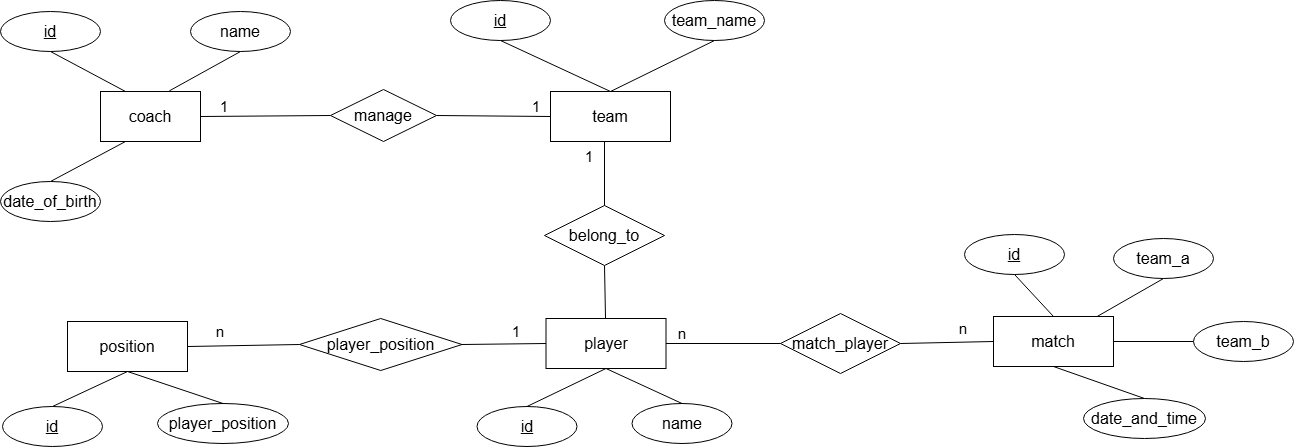

The diagram above was exported from draw.io. Its source (the exported page's mxGraphModel, read from the mxfile embedded in the PNG):
<mxGraphModel dx="1500" dy="596" grid="0" gridSize="10" guides="1" tooltips="1" connect="1" arrows="1" fold="1" page="1" pageScale="1" pageWidth="3300" pageHeight="4681" math="0" shadow="0">
  <root>
    <mxCell id="0" />
    <mxCell id="1" parent="0" />
    <mxCell id="nhZszY3w58BDsPW0Azv8-1" value="coach" style="rounded=0;whiteSpace=wrap;html=1;fontSize=16;" vertex="1" parent="1">
      <mxGeometry x="150" y="200" width="100" height="50" as="geometry" />
    </mxCell>
    <mxCell id="nhZszY3w58BDsPW0Azv8-2" value="team" style="rounded=0;whiteSpace=wrap;html=1;fontSize=16;" vertex="1" parent="1">
      <mxGeometry x="600" y="200" width="120" height="50" as="geometry" />
    </mxCell>
    <mxCell id="nhZszY3w58BDsPW0Azv8-3" value="id" style="ellipse;whiteSpace=wrap;html=1;align=center;fontStyle=4;fontSize=16;" vertex="1" parent="1">
      <mxGeometry x="50" y="120" width="100" height="40" as="geometry" />
    </mxCell>
    <mxCell id="nhZszY3w58BDsPW0Azv8-4" value="id" style="ellipse;whiteSpace=wrap;html=1;align=center;fontStyle=4;fontSize=16;" vertex="1" parent="1">
      <mxGeometry x="500" y="109" width="100" height="40" as="geometry" />
    </mxCell>
    <mxCell id="nhZszY3w58BDsPW0Azv8-5" value="name" style="ellipse;whiteSpace=wrap;html=1;align=center;fontSize=16;" vertex="1" parent="1">
      <mxGeometry x="240" y="120" width="100" height="40" as="geometry" />
    </mxCell>
    <mxCell id="nhZszY3w58BDsPW0Azv8-6" value="" style="endArrow=none;html=1;rounded=0;entryX=0.5;entryY=1;entryDx=0;entryDy=0;exitX=0.25;exitY=0;exitDx=0;exitDy=0;fontSize=16;" edge="1" parent="1" source="nhZszY3w58BDsPW0Azv8-1" target="nhZszY3w58BDsPW0Azv8-3">
      <mxGeometry relative="1" as="geometry">
        <mxPoint x="330" y="290" as="sourcePoint" />
        <mxPoint x="490" y="290" as="targetPoint" />
      </mxGeometry>
    </mxCell>
    <mxCell id="nhZszY3w58BDsPW0Azv8-7" value="" style="endArrow=none;html=1;rounded=0;entryX=0.5;entryY=1;entryDx=0;entryDy=0;exitX=0.688;exitY=-0.012;exitDx=0;exitDy=0;exitPerimeter=0;fontSize=16;" edge="1" parent="1" source="nhZszY3w58BDsPW0Azv8-1" target="nhZszY3w58BDsPW0Azv8-5">
      <mxGeometry relative="1" as="geometry">
        <mxPoint x="185" y="210" as="sourcePoint" />
        <mxPoint x="110" y="170" as="targetPoint" />
      </mxGeometry>
    </mxCell>
    <mxCell id="nhZszY3w58BDsPW0Azv8-8" value="" style="endArrow=none;html=1;rounded=0;entryX=0.5;entryY=1;entryDx=0;entryDy=0;exitX=0.5;exitY=0;exitDx=0;exitDy=0;fontSize=16;" edge="1" parent="1" source="nhZszY3w58BDsPW0Azv8-2" target="nhZszY3w58BDsPW0Azv8-4">
      <mxGeometry relative="1" as="geometry">
        <mxPoint x="420" y="290" as="sourcePoint" />
        <mxPoint x="580" y="290" as="targetPoint" />
      </mxGeometry>
    </mxCell>
    <mxCell id="nhZszY3w58BDsPW0Azv8-9" value="1" style="text;html=1;align=center;verticalAlign=middle;whiteSpace=wrap;rounded=0;fontSize=15;" vertex="1" parent="1">
      <mxGeometry x="556" y="200" width="60" height="30" as="geometry" />
    </mxCell>
    <mxCell id="nhZszY3w58BDsPW0Azv8-10" value="1" style="text;html=1;align=center;verticalAlign=middle;whiteSpace=wrap;rounded=0;fontSize=15;" vertex="1" parent="1">
      <mxGeometry x="244" y="200" width="60" height="30" as="geometry" />
    </mxCell>
    <mxCell id="nhZszY3w58BDsPW0Azv8-11" value="team_name" style="ellipse;whiteSpace=wrap;html=1;align=center;fontSize=16;" vertex="1" parent="1">
      <mxGeometry x="714" y="109" width="100" height="40" as="geometry" />
    </mxCell>
    <mxCell id="nhZszY3w58BDsPW0Azv8-12" value="" style="endArrow=none;html=1;rounded=0;entryX=0.5;entryY=1;entryDx=0;entryDy=0;exitX=0.5;exitY=0;exitDx=0;exitDy=0;fontSize=16;" edge="1" parent="1" source="nhZszY3w58BDsPW0Azv8-2" target="nhZszY3w58BDsPW0Azv8-11">
      <mxGeometry relative="1" as="geometry">
        <mxPoint x="670" y="210" as="sourcePoint" />
        <mxPoint x="750" y="170" as="targetPoint" />
      </mxGeometry>
    </mxCell>
    <mxCell id="nhZszY3w58BDsPW0Azv8-13" value="manage" style="shape=rhombus;perimeter=rhombusPerimeter;whiteSpace=wrap;html=1;align=center;fontSize=16;" vertex="1" parent="1">
      <mxGeometry x="380" y="198" width="106" height="52" as="geometry" />
    </mxCell>
    <mxCell id="nhZszY3w58BDsPW0Azv8-14" value="" style="endArrow=none;html=1;rounded=0;exitX=1;exitY=0.5;exitDx=0;exitDy=0;entryX=0;entryY=0.5;entryDx=0;entryDy=0;" edge="1" parent="1" source="nhZszY3w58BDsPW0Azv8-1" target="nhZszY3w58BDsPW0Azv8-13">
      <mxGeometry relative="1" as="geometry">
        <mxPoint x="332" y="293" as="sourcePoint" />
        <mxPoint x="492" y="293" as="targetPoint" />
      </mxGeometry>
    </mxCell>
    <mxCell id="nhZszY3w58BDsPW0Azv8-15" value="" style="endArrow=none;html=1;rounded=0;entryX=0;entryY=0.5;entryDx=0;entryDy=0;exitX=1;exitY=0.5;exitDx=0;exitDy=0;" edge="1" parent="1" source="nhZszY3w58BDsPW0Azv8-13" target="nhZszY3w58BDsPW0Azv8-2">
      <mxGeometry relative="1" as="geometry">
        <mxPoint x="332" y="293" as="sourcePoint" />
        <mxPoint x="490" y="293" as="targetPoint" />
      </mxGeometry>
    </mxCell>
    <mxCell id="nhZszY3w58BDsPW0Azv8-16" value="player" style="rounded=0;whiteSpace=wrap;html=1;fontSize=16;" vertex="1" parent="1">
      <mxGeometry x="595.5" y="427" width="120" height="50" as="geometry" />
    </mxCell>
    <mxCell id="nhZszY3w58BDsPW0Azv8-17" value="id" style="ellipse;whiteSpace=wrap;html=1;align=center;fontStyle=4;fontSize=16;" vertex="1" parent="1">
      <mxGeometry x="526.5" y="515" width="100" height="40" as="geometry" />
    </mxCell>
    <mxCell id="nhZszY3w58BDsPW0Azv8-18" value="" style="endArrow=none;html=1;rounded=0;entryX=0.5;entryY=0;entryDx=0;entryDy=0;exitX=0.5;exitY=1;exitDx=0;exitDy=0;fontSize=16;" edge="1" parent="1" source="nhZszY3w58BDsPW0Azv8-16" target="nhZszY3w58BDsPW0Azv8-17">
      <mxGeometry relative="1" as="geometry">
        <mxPoint x="411.5" y="520" as="sourcePoint" />
        <mxPoint x="571.5" y="520" as="targetPoint" />
      </mxGeometry>
    </mxCell>
    <mxCell id="nhZszY3w58BDsPW0Azv8-19" value="name" style="ellipse;whiteSpace=wrap;html=1;align=center;fontSize=16;" vertex="1" parent="1">
      <mxGeometry x="681.5" y="512" width="100" height="40" as="geometry" />
    </mxCell>
    <mxCell id="nhZszY3w58BDsPW0Azv8-20" value="" style="endArrow=none;html=1;rounded=0;entryX=0.5;entryY=0;entryDx=0;entryDy=0;exitX=0.5;exitY=1;exitDx=0;exitDy=0;fontSize=16;" edge="1" parent="1" source="nhZszY3w58BDsPW0Azv8-16" target="nhZszY3w58BDsPW0Azv8-19">
      <mxGeometry relative="1" as="geometry">
        <mxPoint x="661.5" y="440" as="sourcePoint" />
        <mxPoint x="741.5" y="400" as="targetPoint" />
      </mxGeometry>
    </mxCell>
    <mxCell id="nhZszY3w58BDsPW0Azv8-22" value="date_of_birth" style="ellipse;whiteSpace=wrap;html=1;align=center;fontSize=16;" vertex="1" parent="1">
      <mxGeometry x="50" y="290" width="100" height="40" as="geometry" />
    </mxCell>
    <mxCell id="nhZszY3w58BDsPW0Azv8-23" value="" style="endArrow=none;html=1;rounded=0;entryX=0.5;entryY=0;entryDx=0;entryDy=0;exitX=0.25;exitY=1;exitDx=0;exitDy=0;fontSize=16;" edge="1" parent="1" source="nhZszY3w58BDsPW0Azv8-1" target="nhZszY3w58BDsPW0Azv8-22">
      <mxGeometry relative="1" as="geometry">
        <mxPoint x="185" y="210" as="sourcePoint" />
        <mxPoint x="110" y="170" as="targetPoint" />
      </mxGeometry>
    </mxCell>
    <mxCell id="nhZszY3w58BDsPW0Azv8-24" value="position" style="rounded=0;whiteSpace=wrap;html=1;fontSize=16;" vertex="1" parent="1">
      <mxGeometry x="117" y="430" width="120" height="50" as="geometry" />
    </mxCell>
    <mxCell id="nhZszY3w58BDsPW0Azv8-25" value="id" style="ellipse;whiteSpace=wrap;html=1;align=center;fontStyle=4;fontSize=16;" vertex="1" parent="1">
      <mxGeometry x="52" y="515" width="100" height="40" as="geometry" />
    </mxCell>
    <mxCell id="nhZszY3w58BDsPW0Azv8-26" value="" style="endArrow=none;html=1;rounded=0;entryX=0.5;entryY=0;entryDx=0;entryDy=0;exitX=0.5;exitY=1;exitDx=0;exitDy=0;fontSize=16;" edge="1" parent="1" source="nhZszY3w58BDsPW0Azv8-24" target="nhZszY3w58BDsPW0Azv8-25">
      <mxGeometry relative="1" as="geometry">
        <mxPoint x="-63" y="520" as="sourcePoint" />
        <mxPoint x="97" y="520" as="targetPoint" />
      </mxGeometry>
    </mxCell>
    <mxCell id="nhZszY3w58BDsPW0Azv8-27" value="player_position" style="ellipse;whiteSpace=wrap;html=1;align=center;fontSize=16;" vertex="1" parent="1">
      <mxGeometry x="207" y="512" width="131" height="40" as="geometry" />
    </mxCell>
    <mxCell id="nhZszY3w58BDsPW0Azv8-28" value="" style="endArrow=none;html=1;rounded=0;entryX=0.5;entryY=0;entryDx=0;entryDy=0;exitX=0.5;exitY=1;exitDx=0;exitDy=0;fontSize=16;" edge="1" parent="1" source="nhZszY3w58BDsPW0Azv8-24" target="nhZszY3w58BDsPW0Azv8-27">
      <mxGeometry relative="1" as="geometry">
        <mxPoint x="187" y="440" as="sourcePoint" />
        <mxPoint x="267" y="400" as="targetPoint" />
      </mxGeometry>
    </mxCell>
    <mxCell id="nhZszY3w58BDsPW0Azv8-29" value="match" style="rounded=0;whiteSpace=wrap;html=1;fontSize=16;" vertex="1" parent="1">
      <mxGeometry x="1043" y="425" width="120" height="50" as="geometry" />
    </mxCell>
    <mxCell id="nhZszY3w58BDsPW0Azv8-30" value="id" style="ellipse;whiteSpace=wrap;html=1;align=center;fontStyle=4;fontSize=16;" vertex="1" parent="1">
      <mxGeometry x="1014" y="343" width="100" height="40" as="geometry" />
    </mxCell>
    <mxCell id="nhZszY3w58BDsPW0Azv8-31" value="" style="endArrow=none;html=1;rounded=0;entryX=0.5;entryY=1;entryDx=0;entryDy=0;exitX=0.5;exitY=0;exitDx=0;exitDy=0;fontSize=16;" edge="1" parent="1" source="nhZszY3w58BDsPW0Azv8-29" target="nhZszY3w58BDsPW0Azv8-30">
      <mxGeometry relative="1" as="geometry">
        <mxPoint x="863" y="515" as="sourcePoint" />
        <mxPoint x="1023" y="515" as="targetPoint" />
      </mxGeometry>
    </mxCell>
    <mxCell id="nhZszY3w58BDsPW0Azv8-32" value="date_and_time" style="ellipse;whiteSpace=wrap;html=1;align=center;fontSize=16;" vertex="1" parent="1">
      <mxGeometry x="1133" y="507" width="122" height="40" as="geometry" />
    </mxCell>
    <mxCell id="nhZszY3w58BDsPW0Azv8-33" value="" style="endArrow=none;html=1;rounded=0;entryX=0.5;entryY=0;entryDx=0;entryDy=0;exitX=0.5;exitY=1;exitDx=0;exitDy=0;fontSize=16;" edge="1" parent="1" source="nhZszY3w58BDsPW0Azv8-29" target="nhZszY3w58BDsPW0Azv8-32">
      <mxGeometry relative="1" as="geometry">
        <mxPoint x="1113" y="435" as="sourcePoint" />
        <mxPoint x="1193" y="395" as="targetPoint" />
      </mxGeometry>
    </mxCell>
    <mxCell id="nhZszY3w58BDsPW0Azv8-34" value="" style="endArrow=none;html=1;rounded=0;entryX=0.5;entryY=1;entryDx=0;entryDy=0;" edge="1" parent="1" source="nhZszY3w58BDsPW0Azv8-16" target="qp9kEyhhco7nZBAO06PS-1">
      <mxGeometry relative="1" as="geometry">
        <mxPoint x="411" y="401" as="sourcePoint" />
        <mxPoint x="571" y="401" as="targetPoint" />
      </mxGeometry>
    </mxCell>
    <mxCell id="nhZszY3w58BDsPW0Azv8-35" value="1" style="text;html=1;align=center;verticalAlign=middle;whiteSpace=wrap;rounded=0;fontSize=15;" vertex="1" parent="1">
      <mxGeometry x="609" y="250" width="60" height="30" as="geometry" />
    </mxCell>
    <mxCell id="nhZszY3w58BDsPW0Azv8-36" value="n" style="text;html=1;align=center;verticalAlign=middle;whiteSpace=wrap;rounded=0;fontSize=15;" vertex="1" parent="1">
      <mxGeometry x="240" y="425" width="60" height="30" as="geometry" />
    </mxCell>
    <mxCell id="qp9kEyhhco7nZBAO06PS-1" value="&lt;font style=&quot;font-size: 16px;&quot;&gt;belong_to&lt;/font&gt;" style="shape=rhombus;perimeter=rhombusPerimeter;whiteSpace=wrap;html=1;align=center;" vertex="1" parent="1">
      <mxGeometry x="594" y="314" width="120" height="60" as="geometry" />
    </mxCell>
    <mxCell id="qp9kEyhhco7nZBAO06PS-2" value="" style="endArrow=none;html=1;rounded=0;exitX=0.75;exitY=0;exitDx=0;exitDy=0;entryX=0.5;entryY=0;entryDx=0;entryDy=0;" edge="1" parent="1" source="nhZszY3w58BDsPW0Azv8-35" target="qp9kEyhhco7nZBAO06PS-1">
      <mxGeometry relative="1" as="geometry">
        <mxPoint x="411" y="401" as="sourcePoint" />
        <mxPoint x="571" y="401" as="targetPoint" />
      </mxGeometry>
    </mxCell>
    <mxCell id="IEDRTsuXbiprj1SJko-j-1" value="player_position" style="shape=rhombus;perimeter=rhombusPerimeter;whiteSpace=wrap;html=1;align=center;fontSize=16;" vertex="1" parent="1">
      <mxGeometry x="349" y="427" width="162.5" height="52" as="geometry" />
    </mxCell>
    <mxCell id="IEDRTsuXbiprj1SJko-j-2" value="" style="endArrow=none;html=1;rounded=0;exitX=1;exitY=0.5;exitDx=0;exitDy=0;entryX=0;entryY=0.5;entryDx=0;entryDy=0;" edge="1" parent="1" source="nhZszY3w58BDsPW0Azv8-24" target="IEDRTsuXbiprj1SJko-j-1">
      <mxGeometry relative="1" as="geometry">
        <mxPoint x="253" y="341" as="sourcePoint" />
        <mxPoint x="413" y="341" as="targetPoint" />
      </mxGeometry>
    </mxCell>
    <mxCell id="IEDRTsuXbiprj1SJko-j-3" value="" style="endArrow=none;html=1;rounded=0;exitX=0;exitY=0.5;exitDx=0;exitDy=0;entryX=1;entryY=0.5;entryDx=0;entryDy=0;" edge="1" parent="1" source="nhZszY3w58BDsPW0Azv8-16" target="IEDRTsuXbiprj1SJko-j-1">
      <mxGeometry relative="1" as="geometry">
        <mxPoint x="253" y="341" as="sourcePoint" />
        <mxPoint x="413" y="341" as="targetPoint" />
      </mxGeometry>
    </mxCell>
    <mxCell id="IEDRTsuXbiprj1SJko-j-4" value="1" style="text;html=1;align=center;verticalAlign=middle;whiteSpace=wrap;rounded=0;fontSize=15;" vertex="1" parent="1">
      <mxGeometry x="535.5" y="425" width="60" height="30" as="geometry" />
    </mxCell>
    <mxCell id="IEDRTsuXbiprj1SJko-j-5" value="match_player" style="shape=rhombus;perimeter=rhombusPerimeter;whiteSpace=wrap;html=1;align=center;fontSize=16;" vertex="1" parent="1">
      <mxGeometry x="830" y="422" width="120" height="60" as="geometry" />
    </mxCell>
    <mxCell id="IEDRTsuXbiprj1SJko-j-6" value="" style="endArrow=none;html=1;rounded=0;exitX=1;exitY=0.5;exitDx=0;exitDy=0;entryX=0;entryY=0.5;entryDx=0;entryDy=0;" edge="1" parent="1" source="nhZszY3w58BDsPW0Azv8-16" target="IEDRTsuXbiprj1SJko-j-5">
      <mxGeometry relative="1" as="geometry">
        <mxPoint x="708" y="341" as="sourcePoint" />
        <mxPoint x="868" y="341" as="targetPoint" />
      </mxGeometry>
    </mxCell>
    <mxCell id="IEDRTsuXbiprj1SJko-j-9" value="" style="endArrow=none;html=1;rounded=0;exitX=1;exitY=0.5;exitDx=0;exitDy=0;entryX=0;entryY=0.5;entryDx=0;entryDy=0;" edge="1" parent="1" source="IEDRTsuXbiprj1SJko-j-5" target="nhZszY3w58BDsPW0Azv8-29">
      <mxGeometry relative="1" as="geometry">
        <mxPoint x="708" y="341" as="sourcePoint" />
        <mxPoint x="868" y="341" as="targetPoint" />
      </mxGeometry>
    </mxCell>
    <mxCell id="IEDRTsuXbiprj1SJko-j-10" value="n" style="text;html=1;align=center;verticalAlign=middle;whiteSpace=wrap;rounded=0;fontSize=15;" vertex="1" parent="1">
      <mxGeometry x="701.5" y="427" width="60" height="30" as="geometry" />
    </mxCell>
    <mxCell id="IEDRTsuXbiprj1SJko-j-11" value="n" style="text;html=1;align=center;verticalAlign=middle;whiteSpace=wrap;rounded=0;fontSize=15;" vertex="1" parent="1">
      <mxGeometry x="983" y="422" width="60" height="30" as="geometry" />
    </mxCell>
    <mxCell id="IEDRTsuXbiprj1SJko-j-12" value="team_a" style="ellipse;whiteSpace=wrap;html=1;align=center;fontSize=16;" vertex="1" parent="1">
      <mxGeometry x="1163" y="347" width="100" height="40" as="geometry" />
    </mxCell>
    <mxCell id="IEDRTsuXbiprj1SJko-j-13" value="team_b" style="ellipse;whiteSpace=wrap;html=1;align=center;fontSize=16;" vertex="1" parent="1">
      <mxGeometry x="1243" y="430" width="100" height="40" as="geometry" />
    </mxCell>
    <mxCell id="IEDRTsuXbiprj1SJko-j-14" value="" style="endArrow=none;html=1;rounded=0;entryX=0.5;entryY=1;entryDx=0;entryDy=0;fontSize=16;" edge="1" parent="1" source="nhZszY3w58BDsPW0Azv8-29" target="IEDRTsuXbiprj1SJko-j-12">
      <mxGeometry relative="1" as="geometry">
        <mxPoint x="1113" y="485" as="sourcePoint" />
        <mxPoint x="1204" y="517" as="targetPoint" />
      </mxGeometry>
    </mxCell>
    <mxCell id="IEDRTsuXbiprj1SJko-j-15" value="" style="endArrow=none;html=1;rounded=0;entryX=0;entryY=0.5;entryDx=0;entryDy=0;exitX=1;exitY=0.5;exitDx=0;exitDy=0;fontSize=16;" edge="1" parent="1" source="nhZszY3w58BDsPW0Azv8-29" target="IEDRTsuXbiprj1SJko-j-13">
      <mxGeometry relative="1" as="geometry">
        <mxPoint x="1123" y="495" as="sourcePoint" />
        <mxPoint x="1214" y="527" as="targetPoint" />
      </mxGeometry>
    </mxCell>
  </root>
</mxGraphModel>